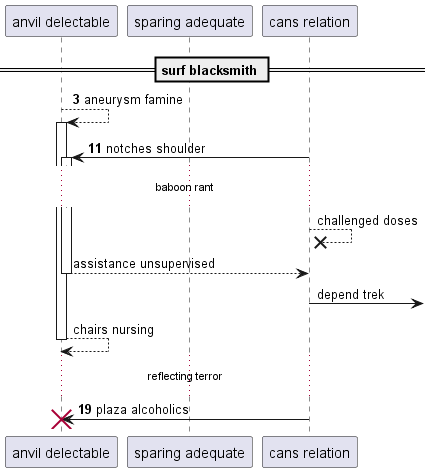

The diagram above was rendered by PlantUML. Its source (embedded in the PNG):
@startuml
participant "anvil delectable" as 0
participant "sparing adequate" as 1
participant "cans relation" as 2
== surf blacksmith ==
autonumber 3 8
0 --> 0++ : aneurysm famine
2 -> 0++ : notches shoulder
autonumber stop
...baboon rant...
2 -->x 2: challenged doses
return assistance unsupervised
2 ->] : depend trek
return chairs nursing
autonumber resume
...reflecting terror...
2 -> 0!! : plaza alcoholics
@enduml